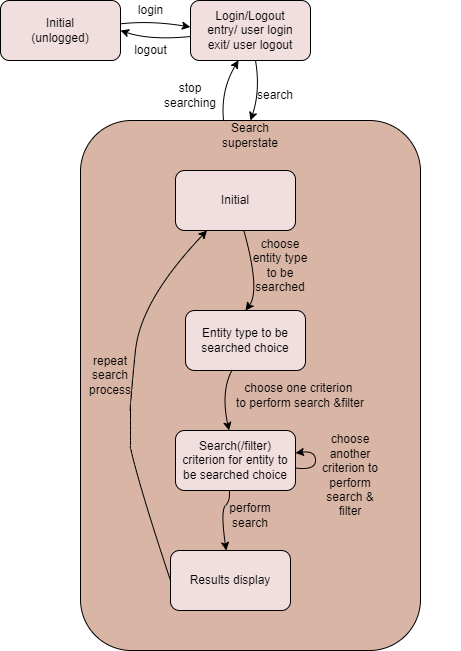

The diagram above was exported from draw.io. Its source (the exported page's mxGraphModel, read from the mxfile embedded in the PNG):
<mxGraphModel dx="1226" dy="604" grid="1" gridSize="10" guides="1" tooltips="1" connect="1" arrows="1" fold="1" page="1" pageScale="1" pageWidth="850" pageHeight="1100" math="0" shadow="0">
  <root>
    <mxCell id="0" />
    <mxCell id="1" parent="0" />
    <mxCell id="3d9eEtz6IPFkERfMI7Ta-13" style="edgeStyle=none;curved=1;orthogonalLoop=1;jettySize=auto;html=1;entryX=-0.001;entryY=0.442;entryDx=0;entryDy=0;entryPerimeter=0;" edge="1" parent="1" source="3d9eEtz6IPFkERfMI7Ta-8" target="3d9eEtz6IPFkERfMI7Ta-9">
      <mxGeometry relative="1" as="geometry">
        <mxPoint x="300" y="250" as="targetPoint" />
        <Array as="points">
          <mxPoint x="270" y="240" />
        </Array>
      </mxGeometry>
    </mxCell>
    <mxCell id="3d9eEtz6IPFkERfMI7Ta-8" value="Initial&lt;br&gt;(unlogged)" style="rounded=1;whiteSpace=wrap;html=1;fillColor=#F1DEDE;" vertex="1" parent="1">
      <mxGeometry x="120" y="220" width="120" height="60" as="geometry" />
    </mxCell>
    <mxCell id="3d9eEtz6IPFkERfMI7Ta-14" style="edgeStyle=none;curved=1;orthogonalLoop=1;jettySize=auto;html=1;entryX=1;entryY=0.5;entryDx=0;entryDy=0;" edge="1" parent="1" source="3d9eEtz6IPFkERfMI7Ta-9" target="3d9eEtz6IPFkERfMI7Ta-8">
      <mxGeometry relative="1" as="geometry">
        <Array as="points">
          <mxPoint x="270" y="260" />
        </Array>
      </mxGeometry>
    </mxCell>
    <mxCell id="3d9eEtz6IPFkERfMI7Ta-25" style="edgeStyle=none;curved=1;orthogonalLoop=1;jettySize=auto;html=1;" edge="1" parent="1" source="3d9eEtz6IPFkERfMI7Ta-9" target="3d9eEtz6IPFkERfMI7Ta-19">
      <mxGeometry relative="1" as="geometry">
        <Array as="points">
          <mxPoint x="380" y="310" />
          <mxPoint x="370" y="340" />
        </Array>
      </mxGeometry>
    </mxCell>
    <mxCell id="3d9eEtz6IPFkERfMI7Ta-9" value="Login/Logout&lt;br&gt;entry/ user login&lt;br&gt;exit/ user logout" style="rounded=1;whiteSpace=wrap;html=1;fillColor=#F1DEDE;" vertex="1" parent="1">
      <mxGeometry x="310" y="220" width="120" height="60" as="geometry" />
    </mxCell>
    <mxCell id="3d9eEtz6IPFkERfMI7Ta-15" value="login" style="text;html=1;align=center;verticalAlign=middle;resizable=0;points=[];autosize=1;strokeColor=none;fillColor=none;" vertex="1" parent="1">
      <mxGeometry x="250" y="220" width="40" height="20" as="geometry" />
    </mxCell>
    <mxCell id="3d9eEtz6IPFkERfMI7Ta-16" value="logout" style="text;html=1;align=center;verticalAlign=middle;resizable=0;points=[];autosize=1;strokeColor=none;fillColor=none;" vertex="1" parent="1">
      <mxGeometry x="245" y="260" width="50" height="20" as="geometry" />
    </mxCell>
    <mxCell id="3d9eEtz6IPFkERfMI7Ta-26" style="edgeStyle=none;curved=1;orthogonalLoop=1;jettySize=auto;html=1;entryX=0.4;entryY=0.995;entryDx=0;entryDy=0;entryPerimeter=0;" edge="1" parent="1" source="3d9eEtz6IPFkERfMI7Ta-19" target="3d9eEtz6IPFkERfMI7Ta-9">
      <mxGeometry relative="1" as="geometry">
        <Array as="points">
          <mxPoint x="340" y="310" />
        </Array>
      </mxGeometry>
    </mxCell>
    <mxCell id="3d9eEtz6IPFkERfMI7Ta-19" value="" style="rounded=1;whiteSpace=wrap;html=1;fillColor=#D9B5A6;" vertex="1" parent="1">
      <mxGeometry x="200" y="340" width="340" height="530" as="geometry" />
    </mxCell>
    <mxCell id="3d9eEtz6IPFkERfMI7Ta-31" style="edgeStyle=none;curved=1;orthogonalLoop=1;jettySize=auto;html=1;entryX=0.5;entryY=0;entryDx=0;entryDy=0;" edge="1" parent="1" source="3d9eEtz6IPFkERfMI7Ta-21" target="3d9eEtz6IPFkERfMI7Ta-22">
      <mxGeometry relative="1" as="geometry">
        <Array as="points">
          <mxPoint x="380" y="510" />
        </Array>
      </mxGeometry>
    </mxCell>
    <mxCell id="3d9eEtz6IPFkERfMI7Ta-50" style="edgeStyle=none;curved=1;orthogonalLoop=1;jettySize=auto;html=1;entryX=0;entryY=0.5;entryDx=0;entryDy=0;startArrow=classic;startFill=1;endArrow=none;endFill=0;" edge="1" parent="1" source="3d9eEtz6IPFkERfMI7Ta-21" target="3d9eEtz6IPFkERfMI7Ta-24">
      <mxGeometry relative="1" as="geometry">
        <Array as="points">
          <mxPoint x="260" y="520" />
          <mxPoint x="250" y="620" />
          <mxPoint x="250" y="640" />
          <mxPoint x="250" y="650" />
          <mxPoint x="250" y="660" />
          <mxPoint x="250" y="670" />
          <mxPoint x="270" y="740" />
        </Array>
      </mxGeometry>
    </mxCell>
    <mxCell id="3d9eEtz6IPFkERfMI7Ta-21" value="Initial" style="rounded=1;whiteSpace=wrap;html=1;fillColor=#F1DEDE;" vertex="1" parent="1">
      <mxGeometry x="295" y="390" width="120" height="60" as="geometry" />
    </mxCell>
    <mxCell id="3d9eEtz6IPFkERfMI7Ta-22" value="Entity type to be searched choice" style="rounded=1;whiteSpace=wrap;html=1;fillColor=#F1DEDE;" vertex="1" parent="1">
      <mxGeometry x="305" y="530" width="120" height="60" as="geometry" />
    </mxCell>
    <mxCell id="3d9eEtz6IPFkERfMI7Ta-39" style="edgeStyle=none;curved=1;orthogonalLoop=1;jettySize=auto;html=1;entryX=0.391;entryY=0.984;entryDx=0;entryDy=0;entryPerimeter=0;startArrow=classic;startFill=1;endArrow=none;endFill=0;" edge="1" parent="1" source="3d9eEtz6IPFkERfMI7Ta-23" target="3d9eEtz6IPFkERfMI7Ta-22">
      <mxGeometry relative="1" as="geometry">
        <Array as="points">
          <mxPoint x="340" y="610" />
        </Array>
      </mxGeometry>
    </mxCell>
    <mxCell id="3d9eEtz6IPFkERfMI7Ta-23" value="Search(/filter) criterion for entity to be searched choice" style="rounded=1;whiteSpace=wrap;html=1;fillColor=#F1DEDE;" vertex="1" parent="1">
      <mxGeometry x="295" y="650" width="120" height="60" as="geometry" />
    </mxCell>
    <mxCell id="3d9eEtz6IPFkERfMI7Ta-41" style="edgeStyle=none;curved=1;orthogonalLoop=1;jettySize=auto;html=1;entryX=0.448;entryY=0.992;entryDx=0;entryDy=0;entryPerimeter=0;startArrow=classic;startFill=1;endArrow=none;endFill=0;" edge="1" parent="1" source="3d9eEtz6IPFkERfMI7Ta-24" target="3d9eEtz6IPFkERfMI7Ta-23">
      <mxGeometry relative="1" as="geometry">
        <Array as="points">
          <mxPoint x="340" y="730" />
          <mxPoint x="350" y="720" />
        </Array>
      </mxGeometry>
    </mxCell>
    <mxCell id="3d9eEtz6IPFkERfMI7Ta-24" value="Results display" style="rounded=1;whiteSpace=wrap;html=1;fillColor=#F1DEDE;" vertex="1" parent="1">
      <mxGeometry x="290" y="770" width="120" height="60" as="geometry" />
    </mxCell>
    <mxCell id="3d9eEtz6IPFkERfMI7Ta-27" value="search" style="text;html=1;strokeColor=none;fillColor=none;align=center;verticalAlign=middle;whiteSpace=wrap;rounded=0;" vertex="1" parent="1">
      <mxGeometry x="365" y="300" width="60" height="30" as="geometry" />
    </mxCell>
    <mxCell id="3d9eEtz6IPFkERfMI7Ta-28" value="stop searching" style="text;html=1;strokeColor=none;fillColor=none;align=center;verticalAlign=middle;whiteSpace=wrap;rounded=0;" vertex="1" parent="1">
      <mxGeometry x="280" y="300" width="60" height="30" as="geometry" />
    </mxCell>
    <mxCell id="3d9eEtz6IPFkERfMI7Ta-30" style="edgeStyle=none;curved=1;orthogonalLoop=1;jettySize=auto;html=1;" edge="1" parent="1" source="3d9eEtz6IPFkERfMI7Ta-29" target="3d9eEtz6IPFkERfMI7Ta-19">
      <mxGeometry relative="1" as="geometry" />
    </mxCell>
    <mxCell id="3d9eEtz6IPFkERfMI7Ta-29" value="Search superstate" style="text;html=1;strokeColor=none;fillColor=none;align=center;verticalAlign=middle;whiteSpace=wrap;rounded=0;" vertex="1" parent="1">
      <mxGeometry x="340" y="340" width="60" height="30" as="geometry" />
    </mxCell>
    <mxCell id="3d9eEtz6IPFkERfMI7Ta-46" value="choose entity type to be searched" style="text;html=1;strokeColor=none;fillColor=none;align=center;verticalAlign=middle;whiteSpace=wrap;rounded=0;" vertex="1" parent="1">
      <mxGeometry x="370" y="470" width="60" height="30" as="geometry" />
    </mxCell>
    <mxCell id="3d9eEtz6IPFkERfMI7Ta-54" value="choose one criterion &lt;br&gt;to perform search &amp;amp;filter" style="text;html=1;strokeColor=none;fillColor=none;align=center;verticalAlign=middle;whiteSpace=wrap;rounded=0;" vertex="1" parent="1">
      <mxGeometry x="260" y="600" width="320" height="30" as="geometry" />
    </mxCell>
    <mxCell id="3d9eEtz6IPFkERfMI7Ta-55" value="perform search" style="text;html=1;strokeColor=none;fillColor=none;align=center;verticalAlign=middle;whiteSpace=wrap;rounded=0;" vertex="1" parent="1">
      <mxGeometry x="340" y="720" width="60" height="30" as="geometry" />
    </mxCell>
    <mxCell id="3d9eEtz6IPFkERfMI7Ta-56" value="repeat search process" style="text;html=1;strokeColor=none;fillColor=none;align=center;verticalAlign=middle;whiteSpace=wrap;rounded=0;" vertex="1" parent="1">
      <mxGeometry x="200" y="580" width="60" height="30" as="geometry" />
    </mxCell>
    <mxCell id="3d9eEtz6IPFkERfMI7Ta-58" style="edgeStyle=none;curved=1;orthogonalLoop=1;jettySize=auto;html=1;entryX=1;entryY=0.5;entryDx=0;entryDy=0;startArrow=classic;startFill=1;endArrow=none;endFill=0;" edge="1" parent="1" source="3d9eEtz6IPFkERfMI7Ta-23" target="3d9eEtz6IPFkERfMI7Ta-23">
      <mxGeometry relative="1" as="geometry" />
    </mxCell>
    <mxCell id="3d9eEtz6IPFkERfMI7Ta-59" style="edgeStyle=none;curved=1;orthogonalLoop=1;jettySize=auto;html=1;startArrow=classic;startFill=1;endArrow=none;endFill=0;" edge="1" parent="1" source="3d9eEtz6IPFkERfMI7Ta-23" target="3d9eEtz6IPFkERfMI7Ta-23">
      <mxGeometry relative="1" as="geometry" />
    </mxCell>
    <mxCell id="3d9eEtz6IPFkERfMI7Ta-61" value="choose another criterion to perform search &amp;amp; filter" style="text;html=1;strokeColor=none;fillColor=none;align=center;verticalAlign=middle;whiteSpace=wrap;rounded=0;" vertex="1" parent="1">
      <mxGeometry x="440" y="680" width="60" height="30" as="geometry" />
    </mxCell>
  </root>
</mxGraphModel>